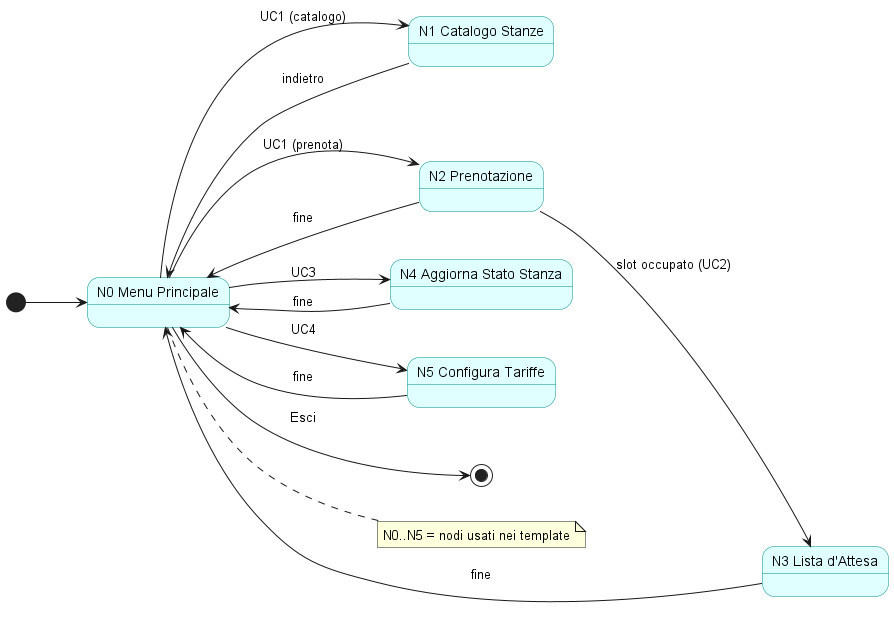

The diagram above was rendered by PlantUML. Its source (embedded in the PNG):
@startuml fig_2_2_navigation_diagram
left to right direction
skinparam state {
  BackgroundColor LightCyan
  BorderColor DarkCyan
}

[*] --> MainMenu

state "N0 Menu Principale" as MainMenu {
}

MainMenu --> Catalogo : UC1 (catalogo)
MainMenu --> Prenotazione : UC1 (prenota)
MainMenu --> StatoStanza : UC3
MainMenu --> Tariffe : UC4
MainMenu --> [*] : Esci

Catalogo --> MainMenu : indietro
Prenotazione --> MainMenu : fine
StatoStanza --> MainMenu : fine
Tariffe --> MainMenu : fine

Prenotazione --> ListaAttesa : slot occupato (UC2)
ListaAttesa --> MainMenu : fine

state "N1 Catalogo Stanze" as Catalogo
state "N2 Prenotazione" as Prenotazione
state "N3 Lista d'Attesa" as ListaAttesa
state "N4 Aggiorna Stato Stanza" as StatoStanza
state "N5 Configura Tariffe" as Tariffe

note right of MainMenu
  N0..N5 = nodi usati nei template
end note

@enduml